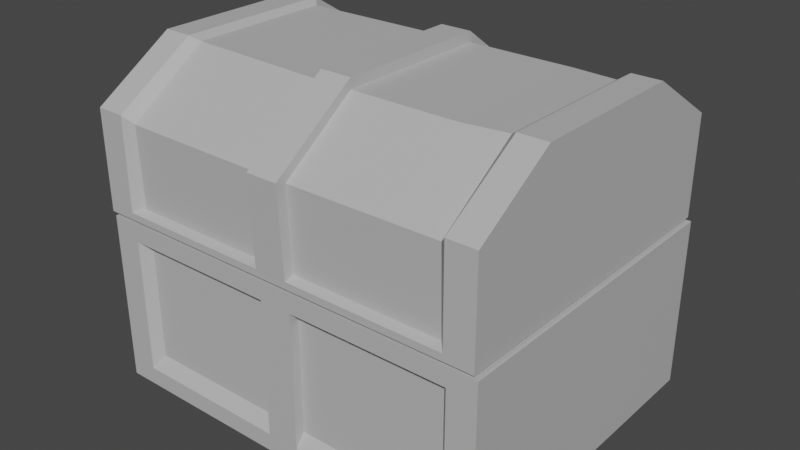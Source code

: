 # Source: Brodge.blend  (saved by Blender 2.80.75; exported with 4.5.12 LTS)
import bpy
from mathutils import Matrix  # noqa: F401  (used for matrix-valued properties, if any)

bpy.ops.wm.read_factory_settings(use_empty=True)
scene = bpy.context.scene
scene.name = 'Scene'

# ---- collections
col_collection = bpy.data.collections.new('Collection'); scene.collection.children.link(col_collection)

# ---- materials (node trees are filled in below, after node groups)
mat_lambert1_002 = bpy.data.materials.new('lambert1.002')
mat_lambert1_002.use_transparent_shadow = False
mat_lambert1_002.diffuse_color = (0.5, 0.5, 0.5, 1.0)
mat_lambert1_002.roughness = 0.5528

# ---- material node trees
mat_lambert1_002.use_nodes = True; mat_lambert1_002.node_tree.nodes.clear()
_N = mat_lambert1_002.node_tree.nodes; _L = mat_lambert1_002.node_tree.links
n0 = _N.new('ShaderNodeOutputMaterial'); n0.name = 'Material Output'; n0.location = (300, 300)
n1 = _N.new('ShaderNodeBsdfPrincipled'); n1.name = 'Principled BSDF'; n1.location = (10, 300)
n1.distribution = 'GGX'
n1.subsurface_method = 'BURLEY'
n1.inputs[0].default_value = (0.5, 0.5, 0.5, 1.0)
n1.inputs[2].default_value = 0.5528
n1.inputs[3].default_value = 1.45
n1.inputs[27].default_value = (0.0, 0.0, 0.0, 1.0)
n1.inputs[28].default_value = 1.0
n2 = _N.new('ShaderNodeNormalMap'); n2.name = 'Normal Map'; n2.location = (-300, -300)
n2.label = 'Normal/Map'
n2.inputs[0].default_value = 0.35
_L.new(n1.outputs[0], n0.inputs[0])
_L.new(n2.outputs[0], n1.inputs[5])
n0.is_active_output = True

# ---- world
world_world = bpy.data.worlds.new('World'); scene.world = world_world
world_world.use_nodes = True; world_world.node_tree.nodes.clear()
_N = world_world.node_tree.nodes; _L = world_world.node_tree.links
n0 = _N.new('ShaderNodeOutputWorld'); n0.name = 'World Output'; n0.location = (300, 300)
n1 = _N.new('ShaderNodeBackground'); n1.name = 'Background'; n1.location = (10, 300)
n1.inputs[0].default_value = (0.05088, 0.05088, 0.05088, 1.0)
_L.new(n1.outputs[0], n0.inputs[0])
n0.is_active_output = True
world_world.color = (0.05088, 0.05088, 0.05088)
world_world.use_sun_shadow = False
world_world.sun_shadow_jitter_overblur = 0.0

# ---- meshes
me_mesh_002 = bpy.data.meshes.new('Mesh.002')
me_mesh_002.from_pydata([(-46.75, -21.27, 37.99), (53.25, -21.27, 37.99), (-46.75, 78.73, 37.99), (53.25, 78.73, 37.99), (-46.75, 78.73, -41.09), (53.25, 78.73, -41.09), (-46.75, -21.27, -41.09), (53.25, -21.27, -41.09), (53.25, 71.79, -35.6), (53.25, 71.79, 32.5), (-46.75, 71.79, 32.5), (-46.75, 71.79, -35.6), (50.95, -12.53, -33.91), (50.95, -12.53, 30.82), (50.29, 69.15, -33.92), (50.29, 69.15, 30.82), (-44.44, -12.53, -33.91), (-44.44, -12.53, 30.82), (-43.79, 69.15, 30.82), (-43.79, 69.15, -33.92), (-39.28, 78.73, 34.18), (45.79, 78.73, 34.18), (45.79, 78.73, -37.27), (-39.28, 78.73, -37.27), (-39.28, -11.24, 34.18), (45.79, -11.24, 34.18), (45.79, -11.24, -37.27), (-39.28, -11.24, -37.27), (53.25, 71.79, 1.664), (-46.75, 78.73, 2.182), (-46.1, 70.74, 1.664), (-43.79, 69.15, 1.664), (-44.71, -11.95, 1.635), (51.22, -11.95, 1.635), (50.29, 69.15, 1.664), (53.25, 71.79, -4.759), (-46.75, 78.73, -5.277), (-46.1, 70.74, -4.759), (-43.79, 69.15, -4.759), (-44.71, -11.95, -4.73), (51.22, -11.95, -4.73), (50.29, 69.15, -4.759), (54.28, -15.18, -4.643), (54.28, -15.18, 1.548), (-46.78, -14.97, -4.73), (-46.78, -14.97, 1.635), (-47.17, 71.25, 21.94), (-43.79, 69.15, 21.93), (24.52, -11.24, -37.27), (28.25, -72.31, -41.09), (27.61, -65.93, -4.643), (27.61, -65.93, 1.548), (27.61, -65.93, 22.19), (28.25, -72.31, 37.99), (3.254, -11.24, -37.27), (-18.01, -11.24, -37.27), (-21.75, -72.31, -41.09), (-21.1, -65.93, -4.643), (-21.1, -65.93, 1.548), (-21.1, -65.93, 22.19), (-21.75, -72.31, 37.99), (28.25, -72.31, -35.49), (-21.75, -72.31, -35.49), (28.25, -72.31, 32.4), (-21.75, -72.31, 32.4), (-46.75, -21.27, -35.49), (53.25, -21.27, -35.49), (-46.75, -21.27, 32.4), (53.25, -21.27, 32.4), (26.09, -66.81, 30.81), (-19.58, -66.81, 30.81), (26.09, -66.81, -33.9), (-19.58, -66.81, -33.9), (-21.1, -76.12, 1.548), (-21.1, -76.12, -4.643), (27.61, -76.12, -4.643), (27.61, -76.12, 1.548), (-44.62, -12.09, 22.06), (-44.62, -12.09, 22.06), (0.5338, 0.8443, 0.1593), (-0.6724, -1.395, 0.1773), (-1.328, -0.7114, 0.1691), (-0.6724, -1.395, 0.1773), (0.5338, 0.8443, 0.1593), (-1.328, -0.7114, 0.1691), (-1.29, -1.395, 0.2803), (0.8378, 0.8443, 0.2228), (-1.024, -0.7114, 0.2056), (0.8378, 0.8443, 0.2228), (-1.29, -1.395, 0.2803), (-1.024, -0.7114, 0.2056)], [], [(55, 27, 24, 25, 26, 48, 54), (77, 59, 70, 17), (15, 13, 33, 34), (78, 17, 18, 47), (5, 3, 9, 28, 35, 8), (9, 3, 1, 68), (11, 37, 30, 46, 10, 2, 29, 36, 4), (11, 4, 6, 65), (9, 15, 34, 28), (10, 46, 47, 18), (1, 3, 2, 0, 60, 53), (21, 20, 2, 3), (4, 36, 29, 2, 20, 23, 22, 21, 3, 5), (25, 24, 20, 21), (26, 25, 21, 22), (23, 27, 55, 54, 48, 26, 22), (20, 24, 27, 23), (45, 30, 37, 44), (73, 45, 44, 74), (28, 43, 42, 35), (19, 38, 37, 11), (16, 39, 38, 19), (72, 57, 39, 16), (14, 41, 40, 12), (8, 35, 41, 14), (40, 41, 35, 42), (34, 33, 43, 28), (38, 39, 44, 37), (32, 31, 30, 45), (6, 56, 62, 65), (79, 80, 81), (82, 83, 84), (85, 86, 87), (88, 89, 90), (7, 49, 56, 6, 4, 5), (12, 71, 61, 66), (12, 40, 50, 71), (43, 76, 75, 42), (53, 63, 68, 1), (61, 62, 56, 49), (71, 50, 57, 72), (75, 76, 73, 74), (69, 70, 59, 52), (71, 72, 62, 61), (53, 60, 64, 63), (65, 62, 72, 16), (66, 61, 49, 7), (67, 64, 60, 0), (13, 69, 52, 51, 33), (8, 66, 7, 5), (10, 67, 0, 2), (68, 63, 69, 13), (63, 64, 70, 69), (17, 70, 64, 67), (58, 32, 45, 73), (39, 57, 74, 44), (50, 40, 42, 75), (33, 51, 76, 43), (76, 51, 58, 73), (75, 74, 57, 50), (17, 67, 10, 18), (12, 66, 8, 14), (13, 15, 9, 68), (16, 19, 11, 65), (32, 78, 47, 31), (58, 59, 77, 32), (31, 47, 46, 30), (51, 52, 59, 58)])
me_mesh_002.polygons.foreach_set('use_smooth', [True] * 68)
_k = set([(0, 2), (0, 60), (0, 67), (1, 3), (1, 53), (1, 68), (2, 3), (2, 10), (2, 29), (3, 5), (4, 5), (4, 6), (4, 11), (4, 36), (5, 7), (6, 56), (6, 65), (7, 49), (7, 66), (8, 14), (8, 35), (8, 66), (9, 15), (9, 28), (9, 68), (10, 18), (10, 46), (10, 67), (11, 19), (11, 37), (11, 65), (12, 14), (12, 40), (12, 66), (12, 71), (13, 15), (13, 33), (13, 68), (13, 69), (14, 41), (15, 34), (16, 19), (16, 39), (16, 65), (16, 72), (17, 18), (17, 67), (17, 70), (18, 47), (19, 38), (20, 21), (20, 23), (20, 24), (21, 22), (21, 25), (22, 23), (22, 26), (23, 27), (24, 25), (24, 27), (25, 26), (26, 48), (27, 55), (28, 34), (28, 43), (29, 36), (30, 31), (30, 37), (30, 45), (30, 46), (31, 32), (31, 47), (32, 58), (33, 34), (33, 51), (35, 41), (35, 42), (37, 38), (37, 44), (38, 39), (39, 57), (40, 41), (40, 50), (42, 43), (42, 75), (43, 76), (44, 45), (44, 74), (45, 73), (46, 47), (48, 54), (49, 56), (49, 61), (50, 57), (50, 71), (51, 52), (51, 58), (52, 59), (52, 69), (53, 60), (53, 63), (54, 55), (56, 62), (57, 72), (58, 59), (59, 70), (59, 77), (60, 64), (61, 62), (61, 66), (61, 71), (62, 65), (62, 72), (63, 64), (63, 68), (63, 69), (64, 67), (64, 70), (69, 70), (71, 72), (73, 74), (73, 76), (74, 75), (75, 76)])
me_mesh_002.attributes.new('sharp_edge', 'BOOLEAN', 'EDGE').data.foreach_set('value', [ (min(e.vertices), max(e.vertices)) in _k for e in me_mesh_002.edges])
_uv = me_mesh_002.uv_layers.new(name='map1')
_uv.uv.foreach_set('vector', [0.4375, 0.5, 0.375, 0.5, 0.375, 0.25, 0.625, 0.25, 0.625, 0.5, 0.5625, 0.5, 0.5, 0.5, 0.3629, 0.4879, 0.4375, 0.9758, 0.4375, 0.9818, 0.375, 0.4909, 0.625, 0.25, 0.625, 0.4909, 0.6562, 0.4688, 0.6875, 0.25, 0.3629, 0.4879, 0.375, 0.4909, 0.375, 0.25, 0.3508, 0.25, 0.875, 0.25, 0.625, 0.25, 0.625, 0.25, 0.6921, 0.2523, 0.8007, 0.2522, 0.875, 0.25, 0.625, 0.25, 0.625, 0.25, 0.625, 0.0, 0.6311, 0.4939, 0.125, 0.25, 0.1875, 0.25, 0.3125, 0.25, 0.3526, 0.25, 0.375, 0.25, 0.375, 0.25, 0.3125, 0.25, 0.1875, 0.25, 0.125, 0.25, 0.125, 0.25, 0.125, 0.25, 0.125, 0.0, 0.2561, 0.3811, 0.625, 0.25, 0.625, 0.25, 0.6875, 0.25, 0.6873, 0.2492, 0.375, 0.25, 0.3526, 0.25, 0.3508, 0.25, 0.375, 0.25, 0.625, 0.0, 0.625, 0.25, 0.375, 0.25, 0.375, 0.0, 0.4375, 0.0, 0.5625, 0.0, 0.625, 0.25, 0.375, 0.25, 0.375, 0.25, 0.625, 0.25, 0.375, 0.5, 0.375, 0.4375, 0.375, 0.3125, 0.375, 0.25, 0.375, 0.25, 0.375, 0.5, 0.625, 0.5, 0.625, 0.25, 0.625, 0.25, 0.625, 0.5, 0.625, 0.25, 0.375, 0.25, 0.375, 0.25, 0.625, 0.25, 0.625, 0.5, 0.625, 0.25, 0.625, 0.25, 0.625, 0.5, 0.375, 0.5, 0.375, 0.5, 0.4375, 0.5, 0.5, 0.5, 0.5625, 0.5, 0.625, 0.5, 0.625, 0.5, 0.375, 0.25, 0.375, 0.25, 0.375, 0.5, 0.375, 0.5, 0.3125, 0.0, 0.3125, 0.25, 0.1875, 0.25, 0.1875, 0.0, 0.4375, 0.9375, 0.375, 0.9375, 0.375, 0.8125, 0.4375, 0.8125, 0.6921, 0.2523, 0.6912, -0.007915, 0.8024, -0.03313, 0.8056, 0.2569, 0.125, 0.25, 0.1875, 0.25, 0.1875, 0.25, 0.125, 0.25, 0.25, 0.3841, 0.2812, 0.4062, 0.1875, 0.25, 0.125, 0.25, 0.4375, 0.7682, 0.4375, 0.8125, 0.2812, 0.4062, 0.25, 0.3841, 0.875, 0.25, 0.8125, 0.25, 0.7188, 0.4062, 0.75, 0.3841, 0.875, 0.25, 0.8007, 0.2522, 0.8125, 0.25, 0.875, 0.25, 0.1875, 0.25, 0.1875, 0.0, 0.1875, -0.001255, 0.1875, 0.2624, 0.8125, 0.0, 0.8125, 0.25, 0.8125, 0.2853, 0.8125, -0.006373, 0.3125, 0.25, 0.25, 0.25, 0.25, 0.25, 0.3125, 0.25, 0.6875, 0.0, 0.75, 0.0, 0.75, 0.0, 0.6875, 0.0, 0.375, 0.75, 0.4375, 0.75, 0.4375, 0.7621, 0.2561, 0.3811, 0.1492, 0.25, 0.1492, 0.25, 0.1492, 0.25, 0.1492, 0.0, 0.1492, 0.0, 0.1492, 0.0, 0.8508, 0.0, 0.8508, 0.0, 0.8508, 0.0, 0.8508, 0.25, 0.8508, 0.25, 0.8508, 0.25, 0.625, 0.75, 0.5625, 0.75, 0.4375, 0.75, 0.375, 0.75, 0.375, 0.5, 0.625, 0.5, 0.75, 0.3841, 0.5625, 0.7682, 0.5625, 0.7621, 0.7439, 0.3811, 0.75, 0.3841, 0.7188, 0.4062, 0.5625, 0.8125, 0.5625, 0.7682, 0.6277, 0.9087, 0.5625, 0.9375, 0.5625, 0.8125, 0.6302, 0.792, 0.5625, 1.0, 0.5625, 0.9879, 0.6311, 0.4939, 0.625, 1.0, 0.5625, 0.7621, 0.4375, 0.7621, 0.4375, 0.75, 0.5625, 0.75, 0.5625, 0.7682, 0.5625, 0.8125, 0.4375, 0.8125, 0.4375, 0.7682, 0.5625, 0.8125, 0.5625, 0.9375, 0.4375, 0.9375, 0.4375, 0.8125, 0.5625, 0.9818, 0.4375, 0.9818, 0.4375, 0.9758, 0.5625, 0.9758, 0.5625, 0.7682, 0.4375, 0.7682, 0.4375, 0.7621, 0.5625, 0.7621, 0.5625, 1.0, 0.4375, 1.0, 0.4375, 0.9879, 0.5625, 0.9879, 0.2561, 0.3811, 0.4375, 0.7621, 0.4375, 0.7682, 0.25, 0.3841, 0.7439, 0.3811, 0.5625, 0.7621, 0.5625, 0.75, 0.625, 0.75, 0.3689, 0.4939, 0.4375, 0.9879, 0.4375, 1.0, 0.375, 1.0, 0.625, 0.4909, 0.5625, 0.9818, 0.5625, 0.9758, 0.5625, 0.9375, 0.6562, 0.4688, 0.875, 0.25, 0.7439, 0.3811, 0.875, 0.0, 0.875, 0.25, 0.375, 0.25, 0.3689, 0.4939, 0.375, 0.0, 0.375, 0.25, 0.6311, 0.4939, 0.5625, 0.9879, 0.5625, 0.9818, 0.625, 0.4909, 0.5625, 0.9879, 0.4375, 0.9879, 0.4375, 0.9818, 0.5625, 0.9818, 0.375, 0.4909, 0.4375, 0.9818, 0.4375, 0.9879, 0.3689, 0.4939, 0.4375, 0.9375, 0.3438, 0.4688, 0.375, 0.9375, 0.4375, 0.9375, 0.2812, 0.4062, 0.4375, 0.8125, 0.4375, 0.8125, 0.375, 0.8125, 0.5625, 0.8125, 0.7188, 0.4062, 0.6302, 0.792, 0.5625, 0.8125, 0.6562, 0.4688, 0.5625, 0.9375, 0.5625, 0.9375, 0.6277, 0.9087, 0.5625, 0.9375, 0.5625, 0.9375, 0.4375, 0.9375, 0.4375, 0.9375, 0.5625, 0.8125, 0.4375, 0.8125, 0.4375, 0.8125, 0.5625, 0.8125, 0.375, 0.4909, 0.3689, 0.4939, 0.375, 0.25, 0.375, 0.25, 0.75, 0.3841, 0.7439, 0.3811, 0.875, 0.25, 0.875, 0.25, 0.625, 0.4909, 0.625, 0.25, 0.625, 0.25, 0.6311, 0.4939, 0.25, 0.3841, 0.125, 0.25, 0.125, 0.25, 0.2561, 0.3811, 0.3438, 0.4688, 0.3629, 0.4879, 0.3508, 0.25, 0.3125, 0.25, 0.4375, 0.9375, 0.4375, 0.9758, 0.3629, 0.4879, 0.3438, 0.4688, 0.3125, 0.25, 0.3508, 0.25, 0.3526, 0.25, 0.3125, 0.25, 0.5625, 0.9375, 0.5625, 0.9758, 0.4375, 0.9758, 0.4375, 0.9375])
me_mesh_002.materials.append(mat_lambert1_002)
me_mesh_002.use_remesh_preserve_volume = False
me_mesh_002.use_remesh_preserve_attributes = False
me_mesh_002.use_mirror_vertex_groups = False
me_mesh_002.update()
me_mesh_002.normals_split_custom_set([tuple(v) for v in zip(*[iter([0.0, 1.0, -2.511e-09, 0.0, 1.0, -2.511e-09, 0.0, 1.0, -2.511e-09, 0.0, 1.0, -2.511e-09, 0.0, 1.0, -2.511e-09, 0.0, 1.0, -2.511e-09, 0.0, 1.0, -2.511e-09, -0.9113, -0.4077, 0.05808, -0.9113, -0.4077, 0.05808, -0.9113, -0.4077, 0.05808, -0.9113, -0.4077, 0.05808, 0.9999, 0.009702, 0.004764, 0.9999, 0.009702, 0.004764, 0.9999, 0.009702, 0.004764, 0.9999, 0.009702, 0.004764, -0.9999, 0.009964, 0.006424, -0.9999, 0.009129, 0.01036, -0.9999, 0.009129, 0.01036, -0.9999, 0.009981, 0.006345, 1.0, 1.371e-07, 0.0, 1.0, 1.614e-07, 0.0, 1.0, 1.434e-07, 0.0, 0.9999, 0.01017, 1.286e-06, 0.9999, 0.01017, -3.817e-07, 1.0, 1.135e-07, 0.0, 1.0, 1.434e-07, 0.0, 1.0, 1.614e-07, 0.0, 1.0, 5.704e-08, 0.0, 1.0, 5.704e-08, 0.0, -0.9997, -0.02514, -0.0007164, -0.9997, -0.02514, -0.0007164, -0.9997, -0.02514, -0.0007164, -0.9997, -0.02514, -0.0007164, -0.9997, -0.02514, -0.0007164, -0.9997, -0.02514, -0.0007164, -0.9997, -0.02514, -0.0007164, -0.9997, -0.02514, -0.0007164, -0.9997, -0.02514, -0.0007164, -1.0, -5.704e-08, 0.0, -1.0, -5.704e-08, 0.0, -1.0, -5.704e-08, 0.0, -1.0, -5.704e-08, 0.0, 0.6646, -0.7472, 0.0, 0.6646, -0.7472, 0.0, 0.6646, -0.7472, 0.0, 0.6646, -0.7472, 0.0, -0.591, -0.8059, 0.03522, -0.591, -0.8059, 0.03522, -0.591, -0.8059, 0.03522, -0.591, -0.8059, 0.03522, -3.531e-08, -1.035e-08, 1.0, -3.531e-08, -1.035e-08, 1.0, -3.531e-08, -1.035e-08, 1.0, -3.531e-08, -1.035e-08, 1.0, -3.531e-08, -1.035e-08, 1.0, -3.531e-08, -1.035e-08, 1.0, 0.0, 1.0, 5.504e-07, 0.0, 1.0, 5.504e-07, 0.0, 1.0, 4.028e-08, 0.0, 1.0, 4.028e-08, 0.0, 1.0, -5.37e-07, 0.0, 1.0, -5.37e-07, 0.0, 1.0, -5.37e-07, 0.0, 1.0, 4.028e-08, 0.0, 1.0, 5.504e-07, 0.0, 1.0, -5.37e-07, 0.0, 1.0, -5.37e-07, 0.0, 1.0, 5.504e-07, 0.0, 1.0, 4.028e-08, 0.0, 1.0, -5.37e-07, 0.0, 0.0, -1.0, 0.0, 0.0, -1.0, 0.0, 0.0, -1.0, 0.0, 0.0, -1.0, -1.0, 0.0, 0.0, -1.0, 0.0, 0.0, -1.0, 0.0, 0.0, -1.0, 0.0, 0.0, 0.0, 0.0, 1.0, 0.0, 0.0, 1.0, 0.0, 0.0, 1.0, 0.0, 0.0, 1.0, 0.0, 0.0, 1.0, 0.0, 0.0, 1.0, 0.0, 0.0, 1.0, 1.0, 0.0, 0.0, 1.0, 0.0, 0.0, 1.0, 0.0, 0.0, 1.0, 0.0, 0.0, -1.0, 0.007896, 0.0, -1.0, 0.007896, 0.0, -1.0, 0.007896, 0.0, -1.0, 0.007896, 0.0, -0.922, -0.3872, 0.0, -0.922, -0.3872, 0.0, -0.922, -0.3872, 0.0, -0.922, -0.3872, 0.0, 0.9999, 0.01017, 1.286e-06, 0.9999, 0.01184, 0.0, 0.9999, 0.01184, 0.0, 0.9999, 0.01017, -3.817e-07, -0.6229, -0.7823, -0.006993, -0.6229, -0.7823, -0.006993, -0.6229, -0.7823, -0.006993, -0.6229, -0.7823, -0.006993, -0.9999, 0.009702, -0.004764, -0.9999, 0.009702, -0.004764, -0.9999, 0.009702, -0.004764, -0.9999, 0.009702, -0.004764, -0.9125, -0.4086, -0.01776, -0.9125, -0.4086, -0.01776, -0.9125, -0.4086, -0.01776, -0.9125, -0.4086, -0.01776, 0.9999, 0.009702, -0.004764, 0.9999, 0.009702, -0.004764, 0.9999, 0.009702, -0.004764, 0.9999, 0.009702, -0.004764, 0.6646, -0.7472, 0.0, 0.6646, -0.7472, 0.0, 0.6646, -0.7472, 0.0, 0.6646, -0.7472, 0.0, 0.009485, -0.003946, -0.9999, 0.01439, -0.0006964, -0.9999, 0.01439, -0.0006964, -0.9999, 0.01335, -0.001385, -0.9999, 0.01439, -0.0006964, 0.9999, 0.009485, -0.003946, 0.9999, 0.01335, -0.001385, 0.9999, 0.01439, -0.0006964, 0.9999, 0.0001143, -0.0003493, -1.0, 0.002063, -0.0003935, -1.0, 0.0007105, -0.0003628, -1.0, 0.0001143, -0.0003493, -1.0, 0.002063, -0.0003935, 1.0, 0.0001143, -0.0003493, 1.0, 0.0001143, -0.0003493, 1.0, 0.0007105, -0.0003628, 1.0, -0.8981, -0.4399, 0.0, -0.8981, -0.4399, 0.0, -0.8981, -0.4399, 0.0, -0.8981, -0.4399, 0.0, 0.002643, -0.009488, -1.0, 0.002643, -0.009488, -1.0, 0.002643, -0.009488, -1.0, -0.002643, 0.009488, 1.0, -0.002643, 0.009488, 1.0, -0.002643, 0.009488, 1.0, -0.1452, 0.163, 0.9759, -0.1452, 0.163, 0.9759, -0.1452, 0.163, 0.9759, 0.1452, -0.163, -0.9759, 0.1452, -0.163, -0.9759, 0.1452, -0.163, -0.9759, 0.0, -1.035e-08, -1.0, 0.0, -1.035e-08, -1.0, 0.0, -1.035e-08, -1.0, 0.0, -1.035e-08, -1.0, 0.0, -1.035e-08, -1.0, 0.0, -1.035e-08, -1.0, 0.2695, -0.1276, 0.9545, 0.2695, -0.1276, 0.9545, 0.2695, -0.1276, 0.9545, 0.2695, -0.1276, 0.9545, 0.9125, -0.4086, -0.01776, 0.9125, -0.4086, -0.01776, 0.9125, -0.4086, -0.01776, 0.9125, -0.4086, -0.01776, 0.9161, -0.401, 0.0, 0.9161, -0.401, 0.0, 0.9161, -0.401, 0.0, 0.9161, -0.401, 0.0, 0.8981, -0.4399, 0.0, 0.8981, -0.4399, 0.0, 0.8981, -0.4399, 0.0, 0.8981, -0.4399, 0.0, 0.0, -1.0, 0.0, 0.0, -1.0, 0.0, 0.0, -1.0, 0.0, 0.0, -1.0, 0.0, 0.0, -0.9995, 0.03008, 0.0, -0.9995, 0.03008, 0.0, -0.9995, 0.03008, 0.0, -0.9995, 0.03008, 0.0, -1.0, 0.0, 0.0, -1.0, 0.0, 0.0, -1.0, 0.0, 0.0, -1.0, 0.0, 0.0, -0.9948, -0.1016, 0.0, -0.9948, -0.1016, 0.0, -0.9948, -0.1016, 0.0, -0.9948, -0.1016, 5.573e-08, -0.2771, 0.9608, 5.573e-08, -0.2771, 0.9608, 5.573e-08, -0.2771, 0.9608, 5.573e-08, -0.2771, 0.9608, 0.0, -1.0, 0.0, 0.0, -1.0, 0.0, 0.0, -1.0, 0.0, 0.0, -1.0, 0.0, -0.2695, -0.1276, 0.9545, -0.2695, -0.1276, 0.9545, -0.2695, -0.1276, 0.9545, -0.2695, -0.1276, 0.9545, 0.8981, -0.4399, 0.0, 0.8981, -0.4399, 0.0, 0.8981, -0.4399, 0.0, 0.8981, -0.4399, 0.0, -0.8981, -0.4399, 0.0, -0.8981, -0.4399, 0.0, -0.8981, -0.4399, 0.0, -0.8981, -0.4399, 0.0, 0.915, -0.403, 0.01791, 0.915, -0.403, 0.01791, 0.915, -0.403, 0.01791, 0.915, -0.403, 0.01791, 0.915, -0.403, 0.01791, 1.0, 1.135e-07, 0.0, 1.0, 0.0, 0.0, 1.0, 0.0, 0.0, 1.0, 1.371e-07, 0.0, -1.0, -5.704e-08, 0.0, -1.0, -5.704e-08, 0.0, -1.0, -5.704e-08, 0.0, -1.0, -5.704e-08, 0.0, 0.2695, -0.1276, -0.9545, 0.2695, -0.1276, -0.9545, 0.2695, -0.1276, -0.9545, 0.2695, -0.1276, -0.9545, 5.573e-08, -0.2771, -0.9608, 5.573e-08, -0.2771, -0.9608, 5.573e-08, -0.2771, -0.9608, 5.573e-08, -0.2771, -0.9608, -0.2695, -0.1276, -0.9545, -0.2695, -0.1276, -0.9545, -0.2695, -0.1276, -0.9545, -0.2695, -0.1276, -0.9545, 0.0004118, -6.457e-05, 1.0, 0.002063, -0.0003935, 1.0, 0.0007105, -0.0003628, 1.0, 0.00199, -0.0003118, 1.0, 0.002063, -0.0003935, -1.0, 0.0004118, -6.463e-05, -1.0, 0.00199, -0.0003119, -1.0, 0.0007105, -0.0003628, -1.0, 0.001008, -0.0005297, -1.0, 0.009485, -0.003946, -0.9999, 0.01335, -0.001385, -0.9999, 0.006801, -0.003575, -1.0, 0.009485, -0.003946, 0.9999, 0.001008, -0.0005298, 1.0, 0.006801, -0.003575, 1.0, 0.01335, -0.001385, 0.9999, 0.006801, -0.003575, 1.0, 0.001008, -0.0005298, 1.0, 0.0004118, -6.457e-05, 1.0, 0.00199, -0.0003118, 1.0, 0.006801, -0.003575, -1.0, 0.00199, -0.0003119, -1.0, 0.0004118, -6.463e-05, -1.0, 0.001008, -0.0005297, -1.0, -0.5286, 0.002523, -0.8489, -0.5286, 0.002523, -0.8489, -0.5286, 0.002523, -0.8489, -0.5286, 0.002523, -0.8489, 0.5286, 0.002523, 0.8489, 0.5286, 0.002523, 0.8489, 0.5286, 0.002523, 0.8489, 0.5286, 0.002523, 0.8489, 0.5286, 0.002523, -0.8489, 0.5286, 0.002523, -0.8489, 0.5286, 0.002523, -0.8489, 0.5286, 0.002523, -0.8489, -0.5285, 0.002523, 0.8489, -0.5285, 0.002523, 0.8489, -0.5285, 0.002523, 0.8489, -0.5285, 0.002523, 0.8489, -0.9999, 0.01083, 0.002333, -0.9999, 0.009964, 0.006424, -0.9999, 0.009981, 0.006345, -0.9999, 0.01083, 0.002333, -0.9163, -0.4005, 0.0007105, -0.9163, -0.4005, 0.0007105, -0.9163, -0.4005, 0.0007105, -0.9163, -0.4005, 0.0007105, -0.5422, -0.8402, -0.003707, -0.5422, -0.8402, -0.003707, -0.5422, -0.8402, -0.003707, -0.5422, -0.8402, -0.003707, 0.0, -1.0, 0.0, 0.0, -1.0, 0.0, 0.0, -1.0, 0.0, 0.0, -1.0, 0.0])] * 3)])
me_mesh_003 = bpy.data.meshes.new('Mesh.003')
me_mesh_003.from_pydata([(-43.05, -35.66, 41.78), (56.95, -35.66, 41.78), (-43.05, 30.89, 41.78), (56.95, 30.89, 41.78), (-43.05, 30.89, -37.3), (56.95, 30.89, -37.3), (-43.05, -35.66, -37.3), (56.95, -35.66, -37.3), (56.95, -28.72, -31.81), (56.95, -28.72, 36.29), (56.95, 23.94, -31.81), (56.95, 23.94, 36.29), (-43.05, -28.72, -31.81), (-43.05, -28.72, 36.29), (-43.05, 23.94, 36.29), (-43.05, 23.94, -31.81), (53.99, -23.68, -30.13), (53.99, -23.68, 34.61), (53.99, 21.31, -30.13), (53.99, 21.31, 34.61), (-40.09, -23.68, -30.13), (-40.09, -23.68, 34.61), (-40.09, 21.31, 34.61), (-40.09, 21.31, -30.13), (-35.58, 30.89, 39.38), (49.48, 30.89, 39.38), (49.48, 30.89, -34.9), (-35.58, 30.89, -34.9), (-35.58, -25.63, 39.38), (49.48, -25.63, 39.38), (49.48, -25.63, -34.9), (-35.58, -25.63, -34.9), (56.95, 23.94, 5.453), (56.95, 30.89, 5.971), (-43.05, 23.94, 5.453), (-40.09, 21.31, 5.453), (-40.09, -23.68, 5.453), (-43.05, -28.72, 5.453), (56.95, -35.66, 5.337), (56.95, -28.72, 5.453), (53.99, -23.68, 5.453), (53.99, 21.31, 5.453), (56.95, 23.94, -0.9704), (56.95, 30.89, -1.488), (-43.05, 23.94, -0.9704), (-40.09, 21.31, -0.9704), (-40.09, -23.68, -0.9704), (-43.05, -28.72, -0.9704), (56.95, -35.66, -0.8543), (56.95, -28.72, -0.9704), (53.99, -23.68, -0.9704), (53.99, 21.31, -0.9704), (-43.05, 23.94, 19.12), (-43.05, 23.94, -14.64), (-43.05, -28.72, -14.62), (-43.05, 23.94, 25.73), (-43.05, 23.94, -21.25), (-43.05, -28.72, -21.42), (56.95, -35.66, -21.49)], [], [(28, 29, 30, 31), (19, 17, 40, 41), (36, 21, 22, 35), (2, 14, 0), (14, 13, 0), (2, 4, 14), (14, 4, 55), (55, 4, 52), (52, 4, 34), (0, 13, 6), (13, 37, 6), (4, 6, 15), (15, 6, 12), (15, 56, 4), (12, 6, 57), (53, 44, 56), (54, 57, 47), (56, 44, 4), (4, 44, 34), (34, 44, 37), (44, 47, 37), (37, 47, 6), (47, 57, 6), (17, 9, 39, 40), (8, 10, 18, 16), (11, 19, 41, 32), (11, 9, 17, 19), (37, 13, 21, 36), (13, 14, 22, 21), (35, 22, 14, 55, 52, 34), (15, 12, 20, 23), (2, 3, 25, 24), (26, 25, 3, 33, 43, 5), (5, 4, 27, 26), (2, 24, 27, 4), (24, 25, 29, 28), (30, 29, 25, 26), (26, 27, 31, 30), (24, 28, 31, 27), (45, 44, 53, 56, 15, 23), (46, 45, 23, 20), (54, 47, 46, 20, 12, 57), (16, 50, 49, 8), (18, 51, 50, 16), (10, 42, 51, 18), (50, 51, 42, 49), (41, 40, 39, 32), (45, 46, 47, 44), (36, 35, 34, 37), (3, 2, 0, 1), (5, 7, 6, 4), (7, 58, 48, 38, 1, 0, 6), (3, 1, 9, 11), (7, 5, 10, 8), (49, 42, 32, 39), (33, 3, 11, 32, 42, 10, 5, 43), (58, 7, 8, 49, 39, 9, 1, 38, 48)])
me_mesh_003.polygons.foreach_set('use_smooth', [True] * 57)
_k = set([(0, 1), (0, 2), (0, 6), (1, 3), (1, 38), (2, 3), (2, 4), (3, 33), (4, 5), (4, 6), (5, 7), (5, 43), (6, 7), (7, 58), (8, 10), (8, 16), (8, 49), (9, 11), (9, 17), (9, 39), (10, 18), (10, 42), (11, 19), (11, 32), (12, 15), (12, 20), (12, 57), (13, 14), (13, 21), (13, 37), (14, 22), (14, 55), (15, 23), (15, 56), (16, 18), (16, 50), (17, 19), (17, 40), (18, 51), (19, 41), (20, 23), (20, 46), (21, 22), (21, 36), (22, 35), (23, 45), (24, 25), (24, 27), (24, 28), (25, 26), (25, 29), (26, 27), (26, 30), (27, 31), (28, 29), (28, 31), (29, 30), (30, 31), (32, 39), (32, 41), (33, 43), (34, 35), (34, 37), (34, 52), (35, 36), (36, 37), (38, 48), (39, 40), (40, 41), (42, 49), (42, 51), (44, 45), (44, 47), (44, 53), (45, 46), (46, 47), (47, 54), (48, 58), (49, 50), (50, 51), (52, 55), (53, 56), (54, 57)])
me_mesh_003.attributes.new('sharp_edge', 'BOOLEAN', 'EDGE').data.foreach_set('value', [ (min(e.vertices), max(e.vertices)) in _k for e in me_mesh_003.edges])
_uv = me_mesh_003.uv_layers.new(name='map1')
_uv.uv.foreach_set('vector', [0.375, 0.25, 0.625, 0.25, 0.625, 0.5, 0.375, 0.5, 0.625, 0.25, 0.625, 0.0, 1.061e-11, -1.596e-12, -6.342e-10, -2.292e-10, -0.08132, -1.619e-11, 0.375, 0.0, 0.375, 0.25, 0.3125, 0.25, 0.338, 0.2336, 0.375, 0.25, 0.3471, -0.006406, 0.375, 0.25, 0.375, 0.0, 0.3471, -0.006406, 0.338, 0.2336, 0.08627, 0.2749, 0.375, 0.25, 0.375, 0.25, 0.08627, 0.2749, -3.267e-10, -2.334e-10, -3.267e-10, -2.334e-10, 0.08627, 0.2749, 0.3366, 0.25, 0.3366, 0.25, 0.08627, 0.2749, 4.267e-11, 3.414e-11, 0.3471, -0.006406, 0.375, 0.0, 0.2933, 0.5162, 0.375, 0.0, 0.4804, 0.1187, 0.2933, 0.5162, 0.08627, 0.2749, 0.2933, 0.5162, 0.125, 0.25, 0.125, 0.25, 0.2933, 0.5162, 0.125, 0.0, 0.125, 0.25, 0.1493, 0.25, 0.08627, 0.2749, 0.125, 0.0, 0.2933, 0.5162, -1.499e-10, -3.82e-11, 0.1633, 0.25, 0.1899, 0.2178, 0.1493, 0.25, 0.2287, 0.1348, -1.499e-10, -3.82e-11, 0.2607, 0.07862, 0.1493, 0.25, 0.1899, 0.2178, 0.08627, 0.2749, 0.08627, 0.2749, 0.1899, 0.2178, 4.267e-11, 3.414e-11, 4.267e-11, 3.414e-11, 0.1899, 0.2178, 0.4804, 0.1187, 0.1899, 0.2178, 0.2607, 0.07862, 0.4804, 0.1187, 0.4804, 0.1187, 0.2607, 0.07862, 0.2933, 0.5162, 0.2607, 0.07862, -1.499e-10, -3.82e-11, 0.2933, 0.5162, 0.625, 0.0, 0.625, 0.0, 0.7064, 0.02248, 1.061e-11, -1.596e-12, 0.875, 0.0, 0.875, 0.25, 0.875, 0.25, 0.875, 0.0, 0.625, 0.25, 0.625, 0.25, -6.342e-10, -2.292e-10, -6.342e-10, -2.292e-10, 0.625, 0.25, 0.625, 0.0, 0.625, 0.0, 0.625, 0.25, -0.08132, -1.619e-11, 0.375, 0.0, 0.375, 0.0, -0.08132, -1.619e-11, 0.375, 0.0, 0.375, 0.25, 0.375, 0.25, 0.375, 0.0, 0.3125, 0.25, 0.375, 0.25, 0.375, 0.25, -3.267e-10, -2.334e-10, 0.3366, 0.25, 4.267e-11, 3.414e-11, 0.125, 0.25, 0.125, 0.0, 0.125, 0.0, 0.125, 0.25, 0.338, 0.2336, 0.6249, 0.2469, 0.625, 0.25, 0.375, 0.25, 0.625, 0.5, 0.625, 0.25, 0.6249, 0.2469, 0.625, 0.3624, 0.625, 0.3974, 0.6402, 0.5004, 0.6402, 0.5004, 0.3562, 0.4957, 0.375, 0.5, 0.625, 0.5, 0.338, 0.2336, 0.375, 0.25, 0.375, 0.5, 0.3562, 0.4957, 0.375, 0.25, 0.625, 0.25, 0.625, 0.25, 0.375, 0.25, 0.625, 0.5, 0.625, 0.25, 0.625, 0.25, 0.625, 0.5, 0.625, 0.5, 0.375, 0.5, 0.375, 0.5, 0.625, 0.5, 0.375, 0.25, 0.375, 0.25, 0.375, 0.5, 0.375, 0.5, 0.1875, 0.25, 0.1899, 0.2178, 0.1633, 0.25, 0.1399, 0.2263, 0.125, 0.25, 0.125, 0.25, 0.1875, 0.0, 0.1875, 0.25, 0.125, 0.25, 0.125, 0.0, 0.165, 0.0516, 0.2607, 0.07862, 0.1875, 0.0, 0.125, 0.0, 0.125, 0.0, -1.499e-10, -3.82e-11, 0.875, 0.0, 0.8102, -0.01718, 0.7824, 0.05915, 0.875, 0.0, 0.875, 0.25, 0.755, 0.2238, 0.8102, -0.01718, 0.875, 0.0, 0.875, 0.25, 0.755, 0.2238, 0.755, 0.2238, 0.875, 0.25, 0.1875, 0.25, 0.1875, 0.0, 0.2607, 0.07862, 0.1899, 0.2178, 0.8102, -0.01718, 0.755, 0.2238, 0.755, 0.2238, 0.8102, -0.01718, 0.3135, 0.2494, 0.25, 0.25, 0.1129, 0.1442, 4.267e-11, 3.414e-11, 1.061e-11, -1.596e-12, 0.7535, -9.559e-05, 0.7535, -9.559e-05, 1.061e-11, -1.596e-12, 0.6249, 0.2469, 0.338, 0.2336, 0.3471, -0.006406, 0.643, -0.001802, 0.6402, 0.5004, 0.7116, 0.5401, 0.2933, 0.5162, 0.3562, 0.4957, 0.7116, 0.5401, 0.7327, 0.4126, 0.6616, 0.3825, 0.6565, 0.4239, 0.643, -0.001802, 0.3471, -0.006406, 0.2933, 0.5162, 0.625, 0.0, 0.643, -0.001802, 0.625, 0.0, 0.625, 0.25, 0.7116, 0.5401, 0.6402, 0.5004, 0.875, 0.25, 0.875, 0.0, 0.1899, 0.2178, 0.2607, 0.07862, 0.8102, -0.01718, 0.755, 0.2238, 0.625, 0.3624, 0.625, 0.0, 0.625, 0.25, 0.8102, -0.01718, 0.755, 0.2238, 0.875, 0.25, 0.6402, 0.5004, 0.625, 0.3974, 0.7327, 0.4126, 0.7116, 0.5401, 0.875, 0.0, 0.1899, 0.2178, 0.7064, 0.02248, 0.625, 0.0, 0.643, -0.001802, 0.6565, 0.4239, 0.6616, 0.3825])
me_mesh_003.materials.append(mat_lambert1_002)
me_mesh_003.use_remesh_preserve_volume = False
me_mesh_003.use_remesh_preserve_attributes = False
me_mesh_003.use_mirror_vertex_groups = False
me_mesh_003.update()
me_mesh_003.normals_split_custom_set([tuple(v) for v in zip(*[iter([0.0, 1.0, 0.0, 0.0, 1.0, 0.0, 0.0, 1.0, 0.0, 0.0, 1.0, 0.0, 1.0, 0.0, 0.0, 1.0, 0.0, 0.0, 1.0, 0.0, 0.0, 1.0, 0.0, 0.0, -1.0, 0.0, 0.0, -1.0, 0.0, 0.0, -1.0, 0.0, 0.0, -1.0, 0.0, 0.0, -1.0, 5.104e-07, 0.0, -1.0, 4.049e-07, 0.0, -1.0, -5.104e-07, 0.0, -1.0, 4.049e-07, 0.0, -1.0, -4.049e-07, 0.0, -1.0, -5.104e-07, 0.0, -1.0, 5.104e-07, 0.0, -1.0, -1.258e-07, 0.0, -1.0, 4.049e-07, 0.0, -1.0, 4.049e-07, 0.0, -1.0, -1.258e-07, 0.0, -1.0, 0.0, 0.0, -1.0, 0.0, 0.0, -1.0, -1.258e-07, 0.0, -1.0, 1.002e-07, 0.0, -1.0, 1.002e-07, 0.0, -1.0, -1.258e-07, 0.0, -1.0, 1.627e-06, 0.0, -1.0, -5.104e-07, 0.0, -1.0, -4.049e-07, 0.0, -1.0, 6.9e-08, 0.0, -1.0, -4.049e-07, 0.0, -1.0, 0.0, 0.0, -1.0, 6.9e-08, 0.0, -1.0, -1.258e-07, 0.0, -1.0, 6.9e-08, 0.0, -1.0, 0.0, 0.0, -1.0, 0.0, 0.0, -1.0, 6.9e-08, 0.0, -1.0, 0.0, 0.0, -1.0, 0.0, 0.0, -1.0, -1.508e-06, 0.0, -1.0, -1.258e-07, 0.0, -1.0, 0.0, 0.0, -1.0, 6.9e-08, 0.0, -1.0, 7.466e-07, 0.0, 0.0, 0.0, 0.0, -1.0, -6.947e-08, 0.0, -1.0, -1.508e-06, 0.0, 0.0, 0.0, 0.0, -1.0, 7.466e-07, 0.0, -1.0, 3.444e-08, 0.0, -1.0, -1.508e-06, 0.0, -1.0, -6.947e-08, 0.0, -1.0, -1.258e-07, 0.0, -1.0, -1.258e-07, 0.0, -1.0, -6.947e-08, 0.0, -1.0, 1.627e-06, 0.0, -1.0, 1.627e-06, 0.0, -1.0, -6.947e-08, 0.0, -1.0, 0.0, 0.0, -1.0, -6.947e-08, 0.0, -1.0, 3.444e-08, 0.0, -1.0, 0.0, 0.0, -1.0, 0.0, 0.0, -1.0, 3.444e-08, 0.0, -1.0, 6.9e-08, 0.0, -1.0, 3.444e-08, 0.0, -1.0, 7.466e-07, 0.0, -1.0, 6.9e-08, 0.0, 0.8624, 0.5062, 0.0, 0.8624, 0.5062, 0.0, 0.8624, 0.5062, 0.0, 0.8624, 0.5062, 0.0, 0.4937, 0.0, 0.8696, 0.4937, 0.0, 0.8696, 0.4937, 0.0, 0.8696, 0.4937, 0.0, 0.8696, 0.6646, -0.7472, 0.0, 0.6646, -0.7472, 0.0, 0.6646, -0.7472, 0.0, 0.6646, -0.7472, 0.0, 0.4937, 0.0, -0.8696, 0.4937, 0.0, -0.8696, 0.4937, 0.0, -0.8696, 0.4937, 0.0, -0.8696, -0.8624, 0.5062, 0.0, -0.8624, 0.5062, 0.0, -0.8624, 0.5062, 0.0, -0.8624, 0.5062, 0.0, -0.4937, 0.0, -0.8696, -0.4937, 0.0, -0.8696, -0.4937, 0.0, -0.8696, -0.4937, 0.0, -0.8696, -0.6646, -0.7472, 0.0, -0.6646, -0.7472, 0.0, -0.6646, -0.7472, 0.0, -0.6646, -0.7472, 0.0, -0.6646, -0.7472, 0.0, -0.6646, -0.7472, 0.0, -0.4937, 0.0, 0.8696, -0.4937, 0.0, 0.8696, -0.4937, 0.0, 0.8696, -0.4937, 0.0, 0.8696, 0.0, 1.0, -2.176e-07, 0.0, 1.0, -2.176e-07, 0.0, 1.0, -6.597e-07, 0.0, 1.0, -6.597e-07, 0.0, 1.0, 6.597e-07, 0.0, 1.0, -6.597e-07, 0.0, 1.0, -2.176e-07, 0.0, 1.0, 0.0, 0.0, 1.0, 0.0, 0.0, 1.0, 2.176e-07, 0.0, 1.0, 2.176e-07, 0.0, 1.0, 2.176e-07, 0.0, 1.0, 6.597e-07, 0.0, 1.0, 6.597e-07, 0.0, 1.0, -2.176e-07, 0.0, 1.0, -6.597e-07, 0.0, 1.0, 6.597e-07, 0.0, 1.0, 2.176e-07, 0.0, 0.0, -1.0, 0.0, 0.0, -1.0, 0.0, 0.0, -1.0, 0.0, 0.0, -1.0, -1.0, 0.0, 0.0, -1.0, 0.0, 0.0, -1.0, 0.0, 0.0, -1.0, 0.0, 0.0, 0.0, 0.0, 1.0, 0.0, 0.0, 1.0, 0.0, 0.0, 1.0, 0.0, 0.0, 1.0, 1.0, 0.0, 0.0, 1.0, 0.0, 0.0, 1.0, 0.0, 0.0, 1.0, 0.0, 0.0, -0.6646, -0.7472, 0.0, -0.6646, -0.7472, 0.0, -0.6646, -0.7472, 0.0, -0.6646, -0.7472, 0.0, -0.6646, -0.7472, 0.0, -0.6646, -0.7472, 0.0, -1.0, 0.0, 0.0, -1.0, 0.0, 0.0, -1.0, 0.0, 0.0, -1.0, 0.0, 0.0, -0.8624, 0.5062, 0.0, -0.8624, 0.5062, 0.0, -0.8624, 0.5062, 0.0, -0.8624, 0.5062, 0.0, -0.8624, 0.5062, 0.0, -0.8624, 0.5062, 0.0, 0.8624, 0.5062, 0.0, 0.8624, 0.5062, 0.0, 0.8624, 0.5062, 0.0, 0.8624, 0.5062, 0.0, 1.0, 0.0, 0.0, 1.0, 0.0, 0.0, 1.0, 0.0, 0.0, 1.0, 0.0, 0.0, 0.6646, -0.7472, 0.0, 0.6646, -0.7472, 0.0, 0.6646, -0.7472, 0.0, 0.6646, -0.7472, 0.0, 2.64e-08, 0.0, -1.0, 2.64e-08, 0.0, -1.0, 2.64e-08, 0.0, -1.0, 2.64e-08, 0.0, -1.0, 0.0, 0.0, 1.0, 0.0, 0.0, 1.0, 0.0, 0.0, 1.0, 0.0, 0.0, 1.0, 0.0, 0.0, -1.0, 0.0, 0.0, -1.0, 0.0, 0.0, -1.0, 0.0, 0.0, -1.0, 0.0, 0.0, 1.0, 0.0, 0.0, 1.0, 0.0, 0.0, 1.0, 0.0, 0.0, 1.0, -1.122e-08, 0.0, 1.0, -1.122e-08, 0.0, 1.0, -1.122e-08, 0.0, 1.0, -1.122e-08, 0.0, 1.0, 3.669e-08, 0.0, -1.0, 3.669e-08, 0.0, -1.0, 3.669e-08, 0.0, -1.0, 3.669e-08, 0.0, -1.0, 2.521e-08, -1.0, 0.0, 2.521e-08, -1.0, 0.0, 2.521e-08, -1.0, 0.0, 2.521e-08, -1.0, 0.0, 2.521e-08, -1.0, 0.0, 2.521e-08, -1.0, 0.0, 2.521e-08, -1.0, 0.0, 1.0, 1.371e-07, 0.0, 1.0, -4.799e-07, 0.0, 1.0, -3.974e-07, 0.0, 1.0, 1.135e-07, 0.0, 1.0, -4.799e-07, 0.0, 1.0, 1.371e-07, 0.0, 1.0, 1.135e-07, 0.0, 1.0, -3.974e-07, 0.0, 1.0, -5.573e-07, 0.0, 1.0, 1.592e-07, 0.0, 1.0, 1.592e-07, 0.0, 1.0, -5.573e-07, 0.0, 1.0, 2.389e-07, 0.0, 1.0, 1.371e-07, 0.0, 1.0, 1.135e-07, 0.0, 1.0, 1.592e-07, 0.0, 1.0, 1.592e-07, 0.0, 1.0, 1.135e-07, 0.0, 1.0, 1.371e-07, 0.0, 1.0, 2.389e-07, 0.0, 1.0, -8.36e-07, 0.0, 1.0, -4.799e-07, 0.0, 1.0, -3.974e-07, 0.0, 1.0, -5.573e-07, 0.0, 1.0, -5.573e-07, 0.0, 1.0, -3.974e-07, 0.0, 1.0, -4.799e-07, 0.0, 1.0, -8.36e-07, 0.0, 1.0, -8.36e-07, 0.0])] * 3)])

# ---- objects
ob_top_half = bpy.data.objects.new('top_half', me_mesh_002)
ob_bottom_half = bpy.data.objects.new('bottom_half', me_mesh_003)
ob_group1 = bpy.data.objects.new('group1', None)

# ---- transforms, parenting, visibility, modifiers, constraints
ob_top_half.parent = ob_group1
ob_top_half.location = (-1.698, 66.03, 2.535)
ob_top_half.rotation_euler = (-3.142, -1.571, 0.0)
ob_top_half.scale = (4.224, 1.309, 8.992)
ob_top_half.color = (0.8, 0.8, 0.8, 1.0)
ob_top_half.lineart.crease_threshold = 0.0
ob_bottom_half.parent = ob_group1
ob_bottom_half.location = (-29.82, -145.9, 45.66)
ob_bottom_half.rotation_euler = (-0.0, 1.571, 0.0)
ob_bottom_half.scale = (4.224, 3.384, 8.992)
ob_bottom_half.color = (0.8, 0.8, 0.8, 1.0)
ob_bottom_half.lineart.crease_threshold = 0.0
ob_group1.location = (0.0, 0.0, 2.233)
ob_group1.rotation_euler = (1.571, -0.0, 0.0)
ob_group1.scale = (0.007476, 0.01, 0.01)
ob_group1.color = (0.8, 0.8, 0.8, 1.0)
ob_group1.lineart.crease_threshold = 0.0

# ---- collection membership
col_collection.objects.link(ob_top_half)
col_collection.objects.link(ob_bottom_half)
col_collection.objects.link(ob_group1)

# ---- scene / render settings (as saved in the file)
scene.frame_start = 1; scene.frame_end = 250; scene.frame_set(1)
scene.render.engine = 'BLENDER_EEVEE_NEXT'
scene.cycles.use_denoising = False
scene.cycles.samples = 128
scene.cycles.sampling_pattern = 'TABULATED_SOBOL'
scene.cycles.use_adaptive_sampling = False
scene.cycles.use_light_tree = False
scene.view_settings.view_transform = 'Filmic'
bpy.context.view_layer.update()

# ---- added for rendering (the .blend has no active camera and no usable light): camera, sun
cam_auto = bpy.data.cameras.new('AutoCamera')
cam_auto.lens = 50.0
cam_auto.sensor_width = 36.0
cam_auto.clip_end = 1000.0
ob_auto_camera = bpy.data.objects.new('AutoCamera', cam_auto)
scene.collection.objects.link(ob_auto_camera)
ob_auto_camera.location = (7.40967, -9.18048, 7.73116)
ob_auto_camera.rotation_euler = (1.09748, -7.21219e-08, 0.694738)
scene.camera = ob_auto_camera
light_auto_sun = bpy.data.lights.new('AutoSun', 'SUN')
light_auto_sun.energy = 3.0
light_auto_sun.angle = 0.0523599
ob_auto_sun = bpy.data.objects.new('AutoSun', light_auto_sun)
scene.collection.objects.link(ob_auto_sun)
ob_auto_sun.rotation_euler = (0.872665, 0.174533, 0.523599)
bpy.context.view_layer.update()
